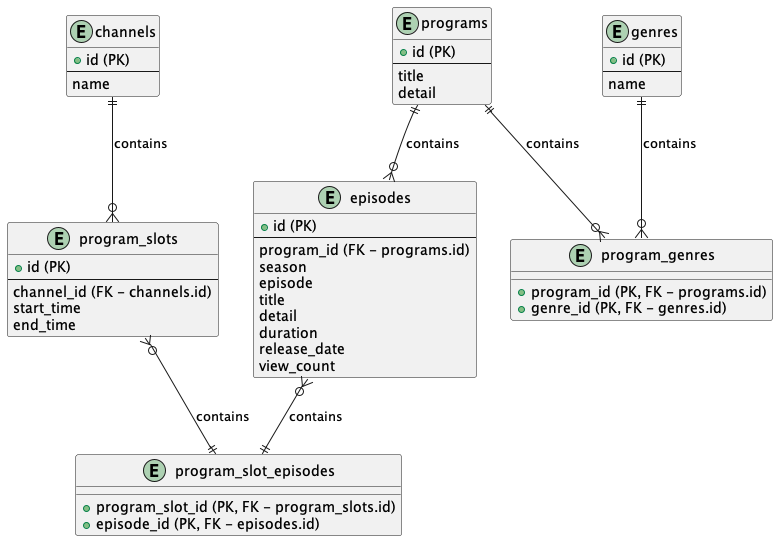

The diagram above was rendered by PlantUML. Its source (embedded in the PNG):
@startuml

entity "channels" as channels {
  + id (PK)
  --
  name
}

entity "program_slots" as program_slots {
  + id (PK)
  --
  channel_id (FK - channels.id)
  start_time
  end_time
}

entity "programs" as programs {
  + id (PK)
  --
  title
  detail
}

entity "genres" as genres {
  + id (PK)
  --
  name
}

entity "program_genres" as program_genres {
  + program_id (PK, FK - programs.id)
  + genre_id (PK, FK - genres.id)
}

entity "episodes" as episodes {
  + id (PK)
  --
  program_id (FK - programs.id)
  season
  episode
  title
  detail
  duration
  release_date
  view_count
}
 
entity "program_slot_episodes" as program_slot_episodes {
  + program_slot_id (PK, FK - program_slots.id)
  + episode_id (PK, FK - episodes.id)
}

channels ||--o{ program_slots : contains
program_slots }o--|| program_slot_episodes : contains
programs ||--o{ episodes : contains
programs ||--o{ program_genres : contains
genres ||--o{ program_genres : contains
episodes }o--|| program_slot_episodes : contains

@enduml